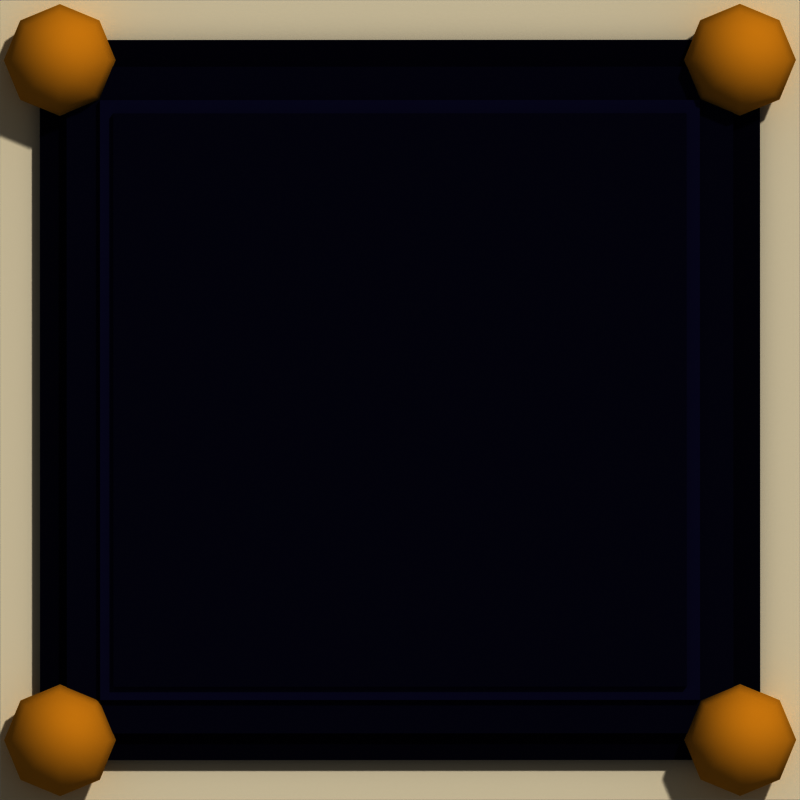 # Source: ui_panel.blend  (saved by Blender 5.3.31; exported with 4.5.12 LTS)
import bpy
from mathutils import Matrix  # noqa: F401  (used for matrix-valued properties, if any)

bpy.ops.wm.read_factory_settings(use_empty=True)
scene = bpy.context.scene
scene.name = 'Scene'

# ---- materials (node trees are filled in below, after node groups)
mat_m_f2ead6 = bpy.data.materials.new('m_f2ead6')
mat_m_f2ead6.diffuse_color = (0.8879, 0.8228, 0.6724, 1.0)
mat_m_14122a = bpy.data.materials.new('m_14122a')
mat_m_14122a.diffuse_color = (0.006995, 0.006049, 0.02315, 1.0)
mat_m_1c1b3c = bpy.data.materials.new('m_1c1b3c')
mat_m_1c1b3c.diffuse_color = (0.01161, 0.01096, 0.04519, 1.0)
mat_m_2a2858 = bpy.data.materials.new('m_2a2858')
mat_m_2a2858.diffuse_color = (0.02315, 0.02122, 0.09759, 1.0)
mat_m_e0b040 = bpy.data.materials.new('m_e0b040')
mat_m_e0b040.diffuse_color = (0.7454, 0.4342, 0.05127, 1.0)

# ---- material node trees
mat_m_f2ead6.use_nodes = True; mat_m_f2ead6.node_tree.nodes.clear()
_N = mat_m_f2ead6.node_tree.nodes; _L = mat_m_f2ead6.node_tree.links
n0 = _N.new('ShaderNodeOutputMaterial'); n0.name = 'Material Output'; n0.location = (0, 0)
n1 = _N.new('ShaderNodeBsdfPrincipled'); n1.name = 'Principled BSDF'; n1.location = (0, 0)
n1.inputs[0].default_value = (0.8879, 0.8228, 0.6724, 1.0)
n1.inputs[2].default_value = 1.0
n1.inputs[10].default_value = 0.005
n1.inputs[13].default_value = 0.0
_L.new(n1.outputs[0], n0.inputs[0])
n0.is_active_output = True
mat_m_14122a.use_nodes = True; mat_m_14122a.node_tree.nodes.clear()
_N = mat_m_14122a.node_tree.nodes; _L = mat_m_14122a.node_tree.links
n0 = _N.new('ShaderNodeOutputMaterial'); n0.name = 'Material Output'; n0.location = (0, 0)
n1 = _N.new('ShaderNodeBsdfPrincipled'); n1.name = 'Principled BSDF'; n1.location = (0, 0)
n1.inputs[0].default_value = (0.006995, 0.006049, 0.02315, 1.0)
n1.inputs[2].default_value = 1.0
n1.inputs[10].default_value = 0.005
n1.inputs[13].default_value = 0.0
_L.new(n1.outputs[0], n0.inputs[0])
n0.is_active_output = True
mat_m_1c1b3c.use_nodes = True; mat_m_1c1b3c.node_tree.nodes.clear()
_N = mat_m_1c1b3c.node_tree.nodes; _L = mat_m_1c1b3c.node_tree.links
n0 = _N.new('ShaderNodeOutputMaterial'); n0.name = 'Material Output'; n0.location = (0, 0)
n1 = _N.new('ShaderNodeBsdfPrincipled'); n1.name = 'Principled BSDF'; n1.location = (0, 0)
n1.inputs[0].default_value = (0.01161, 0.01096, 0.04519, 1.0)
n1.inputs[2].default_value = 1.0
n1.inputs[10].default_value = 0.005
n1.inputs[13].default_value = 0.0
_L.new(n1.outputs[0], n0.inputs[0])
n0.is_active_output = True
mat_m_2a2858.use_nodes = True; mat_m_2a2858.node_tree.nodes.clear()
_N = mat_m_2a2858.node_tree.nodes; _L = mat_m_2a2858.node_tree.links
n0 = _N.new('ShaderNodeOutputMaterial'); n0.name = 'Material Output'; n0.location = (0, 0)
n1 = _N.new('ShaderNodeBsdfPrincipled'); n1.name = 'Principled BSDF'; n1.location = (0, 0)
n1.inputs[0].default_value = (0.02315, 0.02122, 0.09759, 1.0)
n1.inputs[2].default_value = 1.0
n1.inputs[10].default_value = 0.005
n1.inputs[13].default_value = 0.0
_L.new(n1.outputs[0], n0.inputs[0])
n0.is_active_output = True
mat_m_e0b040.use_nodes = True; mat_m_e0b040.node_tree.nodes.clear()
_N = mat_m_e0b040.node_tree.nodes; _L = mat_m_e0b040.node_tree.links
n0 = _N.new('ShaderNodeOutputMaterial'); n0.name = 'Material Output'; n0.location = (0, 0)
n1 = _N.new('ShaderNodeBsdfPrincipled'); n1.name = 'Principled BSDF'; n1.location = (0, 0)
n1.inputs[0].default_value = (0.7454, 0.4342, 0.05127, 1.0)
n1.inputs[2].default_value = 1.0
n1.inputs[10].default_value = 0.005
n1.inputs[13].default_value = 0.0
_L.new(n1.outputs[0], n0.inputs[0])
n0.is_active_output = True

# ---- world
world_px_world = bpy.data.worlds.new('px_world'); scene.world = world_px_world
world_px_world.use_nodes = True; world_px_world.node_tree.nodes.clear()
_N = world_px_world.node_tree.nodes; _L = world_px_world.node_tree.links
n0 = _N.new('ShaderNodeBackground'); n0.name = 'Background'; n0.location = (-200, 100)
n0.inputs[0].default_value = (1.0, 1.0, 1.0, 1.0)
n0.inputs[1].default_value = 0.3
n1 = _N.new('ShaderNodeOutputWorld'); n1.name = 'World Output'; n1.location = (200, 100)
_L.new(n0.outputs[0], n1.inputs[0])
n1.is_active_output = True

# ---- cameras
cam_camera = bpy.data.cameras.new('Camera')
cam_camera.type = 'ORTHO'
cam_camera.clip_end = 200.0

# ---- lights
light_sun_001 = bpy.data.lights.new('Sun.001', 'SUN')
light_sun_001.angle = 0.05236
light_sun_001.energy = 2.3

# ---- meshes
me_box = bpy.data.meshes.new('box')
me_box.from_pydata([(-3.0, -3.0, 0.0), (-3.0, -3.0, 0.12), (-3.0, 3.0, 0.0), (-3.0, 3.0, 0.12), (3.0, -3.0, 0.0), (3.0, -3.0, 0.12), (3.0, 3.0, 0.0), (3.0, 3.0, 0.12)], [], [(0, 1, 3, 2), (2, 3, 7, 6), (6, 7, 5, 4), (4, 5, 1, 0), (2, 6, 4, 0), (7, 3, 1, 5)])
me_box.materials.append(mat_m_f2ead6)
me_box.update()
me_box_001 = bpy.data.meshes.new('box.001')
me_box_001.from_pydata([(-2.7, -2.7, 0.0), (-2.7, -2.7, 0.12), (-2.7, 2.7, 0.0), (-2.7, 2.7, 0.12), (2.7, -2.7, 0.0), (2.7, -2.7, 0.12), (2.7, 2.7, 0.0), (2.7, 2.7, 0.12)], [], [(0, 1, 3, 2), (2, 3, 7, 6), (6, 7, 5, 4), (4, 5, 1, 0), (2, 6, 4, 0), (7, 3, 1, 5)])
me_box_001.materials.append(mat_m_14122a)
me_box_001.update()
me_box_002 = bpy.data.meshes.new('box.002')
me_box_002.from_pydata([(-2.5, -2.5, 0.0), (-2.5, -2.5, 0.12), (-2.5, 2.5, 0.0), (-2.5, 2.5, 0.12), (2.5, -2.5, 0.0), (2.5, -2.5, 0.12), (2.5, 2.5, 0.0), (2.5, 2.5, 0.12)], [], [(0, 1, 3, 2), (2, 3, 7, 6), (6, 7, 5, 4), (4, 5, 1, 0), (2, 6, 4, 0), (7, 3, 1, 5)])
me_box_002.materials.append(mat_m_1c1b3c)
me_box_002.update()
me_box_003 = bpy.data.meshes.new('box.003')
me_box_003.from_pydata([(-2.25, -2.25, 0.0), (-2.25, -2.25, 0.06), (-2.25, 2.25, 0.0), (-2.25, 2.25, 0.06), (2.25, -2.25, 0.0), (2.25, -2.25, 0.06), (2.25, 2.25, 0.0), (2.25, 2.25, 0.06)], [], [(0, 1, 3, 2), (2, 3, 7, 6), (6, 7, 5, 4), (4, 5, 1, 0), (2, 6, 4, 0), (7, 3, 1, 5)])
me_box_003.materials.append(mat_m_2a2858)
me_box_003.update()
me_box_004 = bpy.data.meshes.new('box.004')
me_box_004.from_pydata([(-2.15, -2.15, 0.0), (-2.15, -2.15, 0.06), (-2.15, 2.15, 0.0), (-2.15, 2.15, 0.06), (2.15, -2.15, 0.0), (2.15, -2.15, 0.06), (2.15, 2.15, 0.0), (2.15, 2.15, 0.06)], [], [(0, 1, 3, 2), (2, 3, 7, 6), (6, 7, 5, 4), (4, 5, 1, 0), (2, 6, 4, 0), (7, 3, 1, 5)])
me_box_004.materials.append(mat_m_1c1b3c)
me_box_004.update()
me_sph = bpy.data.meshes.new('sph')
me_sph.from_pydata([(0.0, 0.0, 0.42), (0.0, 0.3637, 0.21), (0.0, 0.3637, -0.21), (0.0, 0.0, -0.42), (0.1485, 0.1485, 0.3637), (0.2572, 0.2572, 0.21), (0.297, 0.297, 0.0), (0.2572, 0.2572, -0.21), (0.1485, 0.1485, -0.3637), (0.21, 0.0, 0.3637), (0.3637, 0.0, 0.21), (0.42, 0.0, 0.0), (0.3637, 0.0, -0.21), (0.21, 0.0, -0.3637), (0.1485, -0.1485, 0.3637), (0.2572, -0.2572, 0.21), (0.297, -0.297, 0.0), (0.2572, -0.2572, -0.21), (0.1485, -0.1485, -0.3637), (0.0, -0.21, 0.3637), (0.0, -0.3637, 0.21), (0.0, -0.42, 0.0), (0.0, -0.3637, -0.21), (0.0, -0.21, -0.3637), (-0.1485, -0.1485, 0.3637), (-0.2572, -0.2572, 0.21), (-0.297, -0.297, 0.0), (-0.2572, -0.2572, -0.21), (-0.1485, -0.1485, -0.3637), (-0.21, 0.0, 0.3637), (-0.3637, 0.0, 0.21), (-0.42, 0.0, 0.0), (-0.3637, 0.0, -0.21), (-0.21, 0.0, -0.3637), (-0.1485, 0.1485, 0.3637), (-0.2572, 0.2572, 0.21), (-0.297, 0.297, 0.0), (-0.2572, 0.2572, -0.21), (-0.1485, 0.1485, -0.3637), (0.0, 0.21, 0.3637), (0.0, 0.42, 0.0), (0.0, 0.21, -0.3637)], [], [(3, 41, 8), (2, 40, 6, 7), (1, 39, 4, 5), (41, 2, 7, 8), (40, 1, 5, 6), (39, 0, 4), (7, 6, 11, 12), (5, 4, 9, 10), (8, 7, 12, 13), (6, 5, 10, 11), (4, 0, 9), (3, 8, 13), (10, 9, 14, 15), (13, 12, 17, 18), (11, 10, 15, 16), (9, 0, 14), (3, 13, 18), (12, 11, 16, 17), (18, 17, 22, 23), (16, 15, 20, 21), (14, 0, 19), (3, 18, 23), (17, 16, 21, 22), (15, 14, 19, 20), (23, 22, 27, 28), (21, 20, 25, 26), (19, 0, 24), (3, 23, 28), (22, 21, 26, 27), (20, 19, 24, 25), (28, 27, 32, 33), (26, 25, 30, 31), (24, 0, 29), (3, 28, 33), (27, 26, 31, 32), (25, 24, 29, 30), (33, 32, 37, 38), (31, 30, 35, 36), (29, 0, 34), (3, 33, 38), (32, 31, 36, 37), (30, 29, 34, 35), (36, 35, 1, 40), (34, 0, 39), (3, 38, 41), (37, 36, 40, 2), (35, 34, 39, 1), (38, 37, 2, 41)])
me_sph.polygons.foreach_set('use_smooth', [True] * 48)
me_sph.materials.append(mat_m_e0b040)
me_sph.update()
me_sph_001 = bpy.data.meshes.new('sph.001')
me_sph_001.from_pydata([(0.0, 0.0, 0.42), (0.0, 0.3637, 0.21), (0.0, 0.3637, -0.21), (0.0, 0.0, -0.42), (0.1485, 0.1485, 0.3637), (0.2572, 0.2572, 0.21), (0.297, 0.297, 0.0), (0.2572, 0.2572, -0.21), (0.1485, 0.1485, -0.3637), (0.21, 0.0, 0.3637), (0.3637, 0.0, 0.21), (0.42, 0.0, 0.0), (0.3637, 0.0, -0.21), (0.21, 0.0, -0.3637), (0.1485, -0.1485, 0.3637), (0.2572, -0.2572, 0.21), (0.297, -0.297, 0.0), (0.2572, -0.2572, -0.21), (0.1485, -0.1485, -0.3637), (0.0, -0.21, 0.3637), (0.0, -0.3637, 0.21), (0.0, -0.42, 0.0), (0.0, -0.3637, -0.21), (0.0, -0.21, -0.3637), (-0.1485, -0.1485, 0.3637), (-0.2572, -0.2572, 0.21), (-0.297, -0.297, 0.0), (-0.2572, -0.2572, -0.21), (-0.1485, -0.1485, -0.3637), (-0.21, 0.0, 0.3637), (-0.3637, 0.0, 0.21), (-0.42, 0.0, 0.0), (-0.3637, 0.0, -0.21), (-0.21, 0.0, -0.3637), (-0.1485, 0.1485, 0.3637), (-0.2572, 0.2572, 0.21), (-0.297, 0.297, 0.0), (-0.2572, 0.2572, -0.21), (-0.1485, 0.1485, -0.3637), (0.0, 0.21, 0.3637), (0.0, 0.42, 0.0), (0.0, 0.21, -0.3637)], [], [(3, 41, 8), (2, 40, 6, 7), (1, 39, 4, 5), (41, 2, 7, 8), (40, 1, 5, 6), (39, 0, 4), (7, 6, 11, 12), (5, 4, 9, 10), (8, 7, 12, 13), (6, 5, 10, 11), (4, 0, 9), (3, 8, 13), (10, 9, 14, 15), (13, 12, 17, 18), (11, 10, 15, 16), (9, 0, 14), (3, 13, 18), (12, 11, 16, 17), (18, 17, 22, 23), (16, 15, 20, 21), (14, 0, 19), (3, 18, 23), (17, 16, 21, 22), (15, 14, 19, 20), (23, 22, 27, 28), (21, 20, 25, 26), (19, 0, 24), (3, 23, 28), (22, 21, 26, 27), (20, 19, 24, 25), (28, 27, 32, 33), (26, 25, 30, 31), (24, 0, 29), (3, 28, 33), (27, 26, 31, 32), (25, 24, 29, 30), (33, 32, 37, 38), (31, 30, 35, 36), (29, 0, 34), (3, 33, 38), (32, 31, 36, 37), (30, 29, 34, 35), (36, 35, 1, 40), (34, 0, 39), (3, 38, 41), (37, 36, 40, 2), (35, 34, 39, 1), (38, 37, 2, 41)])
me_sph_001.polygons.foreach_set('use_smooth', [True] * 48)
me_sph_001.materials.append(mat_m_e0b040)
me_sph_001.update()
me_sph_002 = bpy.data.meshes.new('sph.002')
me_sph_002.from_pydata([(0.0, 0.0, 0.42), (0.0, 0.3637, 0.21), (0.0, 0.3637, -0.21), (0.0, 0.0, -0.42), (0.1485, 0.1485, 0.3637), (0.2572, 0.2572, 0.21), (0.297, 0.297, 0.0), (0.2572, 0.2572, -0.21), (0.1485, 0.1485, -0.3637), (0.21, 0.0, 0.3637), (0.3637, 0.0, 0.21), (0.42, 0.0, 0.0), (0.3637, 0.0, -0.21), (0.21, 0.0, -0.3637), (0.1485, -0.1485, 0.3637), (0.2572, -0.2572, 0.21), (0.297, -0.297, 0.0), (0.2572, -0.2572, -0.21), (0.1485, -0.1485, -0.3637), (0.0, -0.21, 0.3637), (0.0, -0.3637, 0.21), (0.0, -0.42, 0.0), (0.0, -0.3637, -0.21), (0.0, -0.21, -0.3637), (-0.1485, -0.1485, 0.3637), (-0.2572, -0.2572, 0.21), (-0.297, -0.297, 0.0), (-0.2572, -0.2572, -0.21), (-0.1485, -0.1485, -0.3637), (-0.21, 0.0, 0.3637), (-0.3637, 0.0, 0.21), (-0.42, 0.0, 0.0), (-0.3637, 0.0, -0.21), (-0.21, 0.0, -0.3637), (-0.1485, 0.1485, 0.3637), (-0.2572, 0.2572, 0.21), (-0.297, 0.297, 0.0), (-0.2572, 0.2572, -0.21), (-0.1485, 0.1485, -0.3637), (0.0, 0.21, 0.3637), (0.0, 0.42, 0.0), (0.0, 0.21, -0.3637)], [], [(3, 41, 8), (2, 40, 6, 7), (1, 39, 4, 5), (41, 2, 7, 8), (40, 1, 5, 6), (39, 0, 4), (7, 6, 11, 12), (5, 4, 9, 10), (8, 7, 12, 13), (6, 5, 10, 11), (4, 0, 9), (3, 8, 13), (10, 9, 14, 15), (13, 12, 17, 18), (11, 10, 15, 16), (9, 0, 14), (3, 13, 18), (12, 11, 16, 17), (18, 17, 22, 23), (16, 15, 20, 21), (14, 0, 19), (3, 18, 23), (17, 16, 21, 22), (15, 14, 19, 20), (23, 22, 27, 28), (21, 20, 25, 26), (19, 0, 24), (3, 23, 28), (22, 21, 26, 27), (20, 19, 24, 25), (28, 27, 32, 33), (26, 25, 30, 31), (24, 0, 29), (3, 28, 33), (27, 26, 31, 32), (25, 24, 29, 30), (33, 32, 37, 38), (31, 30, 35, 36), (29, 0, 34), (3, 33, 38), (32, 31, 36, 37), (30, 29, 34, 35), (36, 35, 1, 40), (34, 0, 39), (3, 38, 41), (37, 36, 40, 2), (35, 34, 39, 1), (38, 37, 2, 41)])
me_sph_002.polygons.foreach_set('use_smooth', [True] * 48)
me_sph_002.materials.append(mat_m_e0b040)
me_sph_002.update()
me_sph_003 = bpy.data.meshes.new('sph.003')
me_sph_003.from_pydata([(0.0, 0.0, 0.42), (0.0, 0.3637, 0.21), (0.0, 0.3637, -0.21), (0.0, 0.0, -0.42), (0.1485, 0.1485, 0.3637), (0.2572, 0.2572, 0.21), (0.297, 0.297, 0.0), (0.2572, 0.2572, -0.21), (0.1485, 0.1485, -0.3637), (0.21, 0.0, 0.3637), (0.3637, 0.0, 0.21), (0.42, 0.0, 0.0), (0.3637, 0.0, -0.21), (0.21, 0.0, -0.3637), (0.1485, -0.1485, 0.3637), (0.2572, -0.2572, 0.21), (0.297, -0.297, 0.0), (0.2572, -0.2572, -0.21), (0.1485, -0.1485, -0.3637), (0.0, -0.21, 0.3637), (0.0, -0.3637, 0.21), (0.0, -0.42, 0.0), (0.0, -0.3637, -0.21), (0.0, -0.21, -0.3637), (-0.1485, -0.1485, 0.3637), (-0.2572, -0.2572, 0.21), (-0.297, -0.297, 0.0), (-0.2572, -0.2572, -0.21), (-0.1485, -0.1485, -0.3637), (-0.21, 0.0, 0.3637), (-0.3637, 0.0, 0.21), (-0.42, 0.0, 0.0), (-0.3637, 0.0, -0.21), (-0.21, 0.0, -0.3637), (-0.1485, 0.1485, 0.3637), (-0.2572, 0.2572, 0.21), (-0.297, 0.297, 0.0), (-0.2572, 0.2572, -0.21), (-0.1485, 0.1485, -0.3637), (0.0, 0.21, 0.3637), (0.0, 0.42, 0.0), (0.0, 0.21, -0.3637)], [], [(3, 41, 8), (2, 40, 6, 7), (1, 39, 4, 5), (41, 2, 7, 8), (40, 1, 5, 6), (39, 0, 4), (7, 6, 11, 12), (5, 4, 9, 10), (8, 7, 12, 13), (6, 5, 10, 11), (4, 0, 9), (3, 8, 13), (10, 9, 14, 15), (13, 12, 17, 18), (11, 10, 15, 16), (9, 0, 14), (3, 13, 18), (12, 11, 16, 17), (18, 17, 22, 23), (16, 15, 20, 21), (14, 0, 19), (3, 18, 23), (17, 16, 21, 22), (15, 14, 19, 20), (23, 22, 27, 28), (21, 20, 25, 26), (19, 0, 24), (3, 23, 28), (22, 21, 26, 27), (20, 19, 24, 25), (28, 27, 32, 33), (26, 25, 30, 31), (24, 0, 29), (3, 28, 33), (27, 26, 31, 32), (25, 24, 29, 30), (33, 32, 37, 38), (31, 30, 35, 36), (29, 0, 34), (3, 33, 38), (32, 31, 36, 37), (30, 29, 34, 35), (36, 35, 1, 40), (34, 0, 39), (3, 38, 41), (37, 36, 40, 2), (35, 34, 39, 1), (38, 37, 2, 41)])
me_sph_003.polygons.foreach_set('use_smooth', [True] * 48)
me_sph_003.materials.append(mat_m_e0b040)
me_sph_003.update()

# ---- objects
ob_box = bpy.data.objects.new('box', me_box)
ob_box_001 = bpy.data.objects.new('box.001', me_box_001)
ob_box_002 = bpy.data.objects.new('box.002', me_box_002)
ob_box_003 = bpy.data.objects.new('box.003', me_box_003)
ob_box_004 = bpy.data.objects.new('box.004', me_box_004)
ob_sph = bpy.data.objects.new('sph', me_sph)
ob_sph_001 = bpy.data.objects.new('sph.001', me_sph_001)
ob_sph_002 = bpy.data.objects.new('sph.002', me_sph_002)
ob_sph_003 = bpy.data.objects.new('sph.003', me_sph_003)
ob_camera = bpy.data.objects.new('Camera', cam_camera)
ob_sun = bpy.data.objects.new('Sun', light_sun_001)

# ---- transforms, parenting, visibility, modifiers, constraints
ob_box.location = (0.0, 0.0, 0.0)
ob_box_001.location = (0.0, 0.0, 0.12)
ob_box_002.location = (0.0, 0.0, 0.24)
ob_box_003.location = (0.0, 0.0, 0.36)
ob_box_004.location = (0.0, 0.0, 0.42)
ob_sph.location = (-2.55, -2.55, 0.35)
ob_sph_001.location = (-2.55, 2.55, 0.35)
ob_sph_002.location = (2.55, -2.55, 0.35)
ob_sph_003.location = (2.55, 2.55, 0.35)
ob_camera.location = (3.212e-22, -7.348e-15, 60.0)
ob_camera.rotation_euler = (-1.225e-16, 5.353e-24, -3.142)
ob_sun.location = (0.0, 0.0, 0.0)
ob_sun.rotation_euler = (0.7019, 1.423e-08, -0.6327)

# ---- collection membership
scene.collection.objects.link(ob_box)
scene.collection.objects.link(ob_box_001)
scene.collection.objects.link(ob_box_002)
scene.collection.objects.link(ob_box_003)
scene.collection.objects.link(ob_box_004)
scene.collection.objects.link(ob_sph)
scene.collection.objects.link(ob_sph_001)
scene.collection.objects.link(ob_sph_002)
scene.collection.objects.link(ob_sph_003)
scene.collection.objects.link(ob_camera)
scene.collection.objects.link(ob_sun)

# ---- scene / render settings (as saved in the file)
scene.camera = ob_camera
scene.frame_start = 1; scene.frame_end = 250; scene.frame_set(1)
scene.render.engine = 'CYCLES'
scene.render.resolution_x = 288
scene.render.resolution_y = 288
scene.render.film_transparent = True
scene.render.bake_bias = 0.0
scene.render.bake_samples = 0
scene.render.compositor_device = 'GPU'
scene.cycles.use_denoising = False
scene.cycles.samples = 40
scene.cycles.seed = 1
scene.eevee.use_volume_custom_range = False
scene.eevee.fast_gi_thickness_near = 0.1
scene.eevee.fast_gi_thickness_far = 0.0
scene.eevee.ray_tracing_options.screen_trace_thickness = 0.1
scene.view_settings.view_transform = 'Raw'
bpy.context.view_layer.update()
